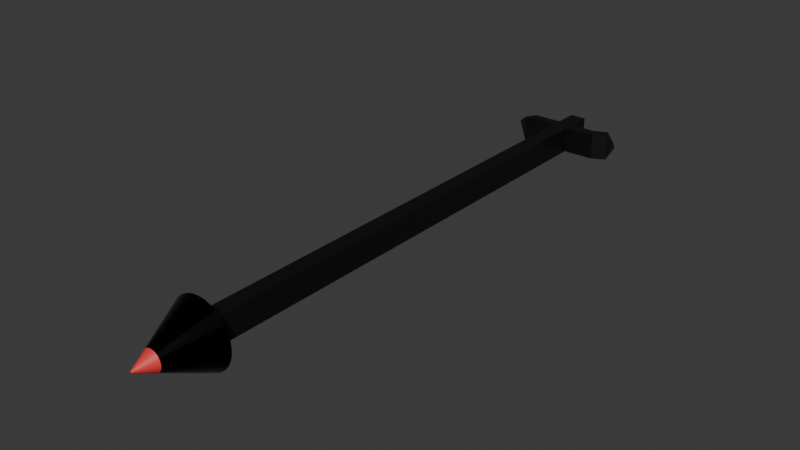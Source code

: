 # Source: Creepy_arrow.blend  (saved by Blender 4.4.32; exported with 4.5.12 LTS)
import bpy
from mathutils import Matrix  # noqa: F401  (used for matrix-valued properties, if any)

bpy.ops.wm.read_factory_settings(use_empty=True)
scene = bpy.context.scene
scene.name = 'Scene'

# ---- collections
col_collection = bpy.data.collections.new('Collection'); scene.collection.children.link(col_collection)

# ---- materials (node trees are filled in below, after node groups)
mat_material = bpy.data.materials.new('Material')
mat_material.alpha_threshold = 0.0
mat_material.roughness = 0.5
mat_material.line_color = (0.0, 0.0, 0.0, 1.0)
mat_material_001 = bpy.data.materials.new('Material.001')
mat_material_003 = bpy.data.materials.new('Material.003')
mat_material_004 = bpy.data.materials.new('Material.004')

# ---- material node trees
mat_material.use_nodes = True; mat_material.node_tree.nodes.clear()
_N = mat_material.node_tree.nodes; _L = mat_material.node_tree.links
n0 = _N.new('ShaderNodeOutputMaterial'); n0.name = 'Material Output'; n0.location = (300, 300)
n1 = _N.new('ShaderNodeBsdfPrincipled'); n1.name = 'Principled BSDF'; n1.location = (10, 300)
n1.inputs[3].default_value = 1.45
_L.new(n1.outputs[0], n0.inputs[0])
n0.is_active_output = True
mat_material_001.use_nodes = True; mat_material_001.node_tree.nodes.clear()
_N = mat_material_001.node_tree.nodes; _L = mat_material_001.node_tree.links
n0 = _N.new('ShaderNodeBsdfPrincipled'); n0.name = 'Principled BSDF'; n0.location = (10, 300)
n0.inputs[0].default_value = (0.001469, 0.001469, 0.001469, 1.0)
n1 = _N.new('ShaderNodeOutputMaterial'); n1.name = 'Material Output'; n1.location = (300, 300)
_L.new(n0.outputs[0], n1.inputs[0])
n1.is_active_output = True
mat_material_003.use_nodes = True; mat_material_003.node_tree.nodes.clear()
_N = mat_material_003.node_tree.nodes; _L = mat_material_003.node_tree.links
n0 = _N.new('ShaderNodeBsdfPrincipled'); n0.name = 'Principled BSDF'; n0.location = (10, 300)
n0.inputs[0].default_value = (0.001469, 0.001469, 0.001469, 1.0)
n0.inputs[1].default_value = 0.8
n0.inputs[2].default_value = 0.2
n1 = _N.new('ShaderNodeOutputMaterial'); n1.name = 'Material Output'; n1.location = (300, 300)
_L.new(n0.outputs[0], n1.inputs[0])
n1.is_active_output = True
mat_material_004.use_nodes = True; mat_material_004.node_tree.nodes.clear()
_N = mat_material_004.node_tree.nodes; _L = mat_material_004.node_tree.links
n0 = _N.new('ShaderNodeBsdfPrincipled'); n0.name = 'Principled BSDF'; n0.location = (10, 300)
n0.inputs[0].default_value = (0.8002, 0.05185, 0.05185, 1.0)
n1 = _N.new('ShaderNodeOutputMaterial'); n1.name = 'Material Output'; n1.location = (300, 300)
_L.new(n0.outputs[0], n1.inputs[0])
n1.is_active_output = True

# ---- world
world_world = bpy.data.worlds.new('World'); scene.world = world_world
world_world.use_nodes = True; world_world.node_tree.nodes.clear()
_N = world_world.node_tree.nodes; _L = world_world.node_tree.links
n0 = _N.new('ShaderNodeOutputWorld'); n0.name = 'World Output'; n0.location = (300, 300)
n1 = _N.new('ShaderNodeBackground'); n1.name = 'Background'; n1.location = (10, 300)
n1.inputs[0].default_value = (0.05088, 0.05088, 0.05088, 1.0)
_L.new(n1.outputs[0], n0.inputs[0])
n0.is_active_output = True
world_world.color = (0.05088, 0.05088, 0.05088)
world_world.sun_shadow_jitter_overblur = 0.0

# ---- meshes
me_cube = bpy.data.meshes.new('Cube')
me_cube.from_pydata([(-0.8379, 1.463, -0.8857), (-0.8379, 1.463, -1.0), (-0.8379, -1.0, -0.8857), (-0.8379, -1.0, -1.0), (-0.9085, 1.463, -0.8857), (-0.9085, 1.463, -1.0), (-0.9085, -1.0, -0.8857), (-0.9085, -1.0, -1.0), (-0.9085, 1.358, -1.0), (-0.8379, 1.358, -0.8857), (-0.9085, 1.358, -0.8857), (-0.8379, 1.358, -1.0), (-0.9085, 1.306, -1.0), (-0.8379, 1.306, -0.8857), (-0.9085, 1.306, -0.8857), (-0.8379, 1.306, -1.0), (-1.061, 1.31, -0.8857), (-1.034, 1.354, -0.8857), (-1.034, 1.354, -1.0), (-1.061, 1.31, -1.0), (-0.7028, 1.309, -1.0), (-0.7274, 1.355, -1.0), (-0.7274, 1.355, -0.8857), (-0.7028, 1.309, -0.8857), (-1.123, 1.361, -0.935), (-1.122, 1.364, -0.935), (-1.122, 1.364, -0.9479), (-1.123, 1.361, -0.9479), (-0.6455, 1.34, -1.0), (-0.6701, 1.386, -1.0), (-0.6701, 1.386, -0.8857), (-0.6455, 1.34, -0.8857), (-0.6277, 1.369, -0.929), (-0.6224, 1.373, -0.9498), (-0.6224, 1.373, -0.9428), (-0.6277, 1.369, -0.922)], [], [(13, 14, 6, 2), (3, 2, 6, 7), (8, 10, 4, 5), (12, 15, 3, 7), (15, 13, 2, 3), (5, 4, 0, 1), (1, 0, 9, 11), (5, 1, 11, 8), (14, 10, 17, 16), (0, 4, 10, 9), (7, 6, 14, 12), (13, 15, 20, 23), (8, 11, 15, 12), (9, 10, 14, 13), (18, 19, 27, 26), (12, 14, 16, 19), (8, 12, 19, 18), (10, 8, 18, 17), (20, 21, 29, 28), (9, 13, 23, 22), (15, 11, 21, 20), (11, 9, 22, 21), (27, 24, 25, 26), (16, 17, 25, 24), (19, 16, 24, 27), (17, 18, 26, 25), (30, 31, 35, 34), (23, 20, 28, 31), (21, 22, 30, 29), (22, 23, 31, 30), (33, 34, 35, 32), (28, 29, 33, 32), (31, 28, 32, 35), (29, 30, 34, 33)])
me_cube.polygons.foreach_set('material_index', [1, 1, 1, 1, 1, 1, 1, 1, 1, 1, 1, 1, 1, 1, 1, 1, 1, 1, 1, 1, 1, 1, 1, 1, 1, 1, 1, 1, 1, 1, 1, 1, 1, 1])
_uv = me_cube.uv_layers.new(name='UVMap')
_uv.uv.foreach_set('vector', [0.625, 0.5159, 0.875, 0.5159, 0.875, 0.75, 0.625, 0.75, 0.375, 0.75, 0.625, 0.75, 0.625, 1.0, 0.375, 1.0, 0.375, 0.2394, 0.625, 0.2394, 0.625, 0.25, 0.375, 0.25, 0.125, 0.5159, 0.375, 0.5159, 0.375, 0.75, 0.125, 0.75, 0.375, 0.5159, 0.625, 0.5159, 0.625, 0.75, 0.375, 0.75, 0.375, 0.25, 0.625, 0.25, 0.625, 0.5, 0.375, 0.5, 0.375, 0.5, 0.625, 0.5, 0.625, 0.5106, 0.375, 0.5106, 0.125, 0.5, 0.375, 0.5, 0.375, 0.5106, 0.125, 0.5106, 0.875, 0.5159, 0.875, 0.5106, 0.875, 0.5106, 0.875, 0.5159, 0.625, 0.5, 0.875, 0.5, 0.875, 0.5106, 0.625, 0.5106, 0.375, 0.0, 0.625, 0.0, 0.625, 0.2341, 0.375, 0.2341, 0.625, 0.5159, 0.375, 0.5159, 0.375, 0.5159, 0.625, 0.5159, 0.125, 0.5106, 0.375, 0.5106, 0.375, 0.5159, 0.125, 0.5159, 0.625, 0.5106, 0.875, 0.5106, 0.875, 0.5159, 0.625, 0.5159, 0.125, 0.5106, 0.125, 0.5159, 0.125, 0.5159, 0.125, 0.5106, 0.375, 0.2341, 0.625, 0.2341, 0.625, 0.2341, 0.375, 0.2341, 0.125, 0.5106, 0.125, 0.5159, 0.125, 0.5159, 0.125, 0.5106, 0.625, 0.2394, 0.375, 0.2394, 0.375, 0.2394, 0.625, 0.2394, 0.375, 0.5159, 0.375, 0.5106, 0.375, 0.5106, 0.375, 0.5159, 0.625, 0.5106, 0.625, 0.5159, 0.625, 0.5159, 0.625, 0.5106, 0.375, 0.5159, 0.375, 0.5106, 0.375, 0.5106, 0.375, 0.5159, 0.375, 0.5106, 0.625, 0.5106, 0.625, 0.5106, 0.375, 0.5106, 0.375, 0.2341, 0.625, 0.2341, 0.625, 0.2394, 0.375, 0.2394, 0.875, 0.5159, 0.875, 0.5106, 0.875, 0.5106, 0.875, 0.5159, 0.375, 0.2341, 0.625, 0.2341, 0.625, 0.2341, 0.375, 0.2341, 0.625, 0.2394, 0.375, 0.2394, 0.375, 0.2394, 0.625, 0.2394, 0.625, 0.5106, 0.625, 0.5159, 0.625, 0.5159, 0.625, 0.5106, 0.625, 0.5159, 0.375, 0.5159, 0.375, 0.5159, 0.625, 0.5159, 0.375, 0.5106, 0.625, 0.5106, 0.625, 0.5106, 0.375, 0.5106, 0.625, 0.5106, 0.625, 0.5159, 0.625, 0.5159, 0.625, 0.5106, 0.375, 0.5106, 0.625, 0.5106, 0.625, 0.5159, 0.375, 0.5159, 0.375, 0.5159, 0.375, 0.5106, 0.375, 0.5106, 0.375, 0.5159, 0.625, 0.5159, 0.375, 0.5159, 0.375, 0.5159, 0.625, 0.5159, 0.375, 0.5106, 0.625, 0.5106, 0.625, 0.5106, 0.375, 0.5106])
me_cube.materials.append(mat_material)
me_cube.materials.append(mat_material_001)
me_cube.use_mirror_vertex_groups = False
me_cube.update()
me_cylinder_001 = bpy.data.meshes.new('Cylinder.001')
me_cylinder_001.from_pydata([(-9.36e-07, 0.02478, -1.0), (0.0, 1.0, 1.0), (0.004834, 0.02431, -1.0), (0.1951, 0.9808, 1.0), (0.009484, 0.0229, -1.0), (0.3827, 0.9239, 1.0), (0.01377, 0.02061, -1.0), (0.5556, 0.8315, 1.0), (0.01752, 0.01753, -1.0), (0.7071, 0.7071, 1.0), (0.02061, 0.01377, -1.0), (0.8315, 0.5556, 1.0), (0.0229, 0.009485, -1.0), (0.9239, 0.3827, 1.0), (0.02431, 0.004835, -1.0), (0.9808, 0.1951, 1.0), (0.02478, -2.609e-17, -1.0), (1.0, 0.0, 1.0), (0.02431, -0.004835, -1.0), (0.9808, -0.1951, 1.0), (0.0229, -0.009485, -1.0), (0.9239, -0.3827, 1.0), (0.02061, -0.01377, -1.0), (0.8315, -0.5556, 1.0), (0.01752, -0.01753, -1.0), (0.7071, -0.7071, 1.0), (0.01377, -0.02061, -1.0), (0.5556, -0.8315, 1.0), (0.009484, -0.0229, -1.0), (0.3827, -0.9239, 1.0), (0.004834, -0.02431, -1.0), (0.1951, -0.9808, 1.0), (-9.36e-07, -0.02478, -1.0), (0.0, -1.0, 1.0), (-0.004836, -0.02431, -1.0), (-0.1951, -0.9808, 1.0), (-0.009486, -0.0229, -1.0), (-0.3827, -0.9239, 1.0), (-0.01377, -0.02061, -1.0), (-0.5556, -0.8315, 1.0), (-0.01753, -0.01753, -1.0), (-0.7071, -0.7071, 1.0), (-0.02061, -0.01377, -1.0), (-0.8315, -0.5556, 1.0), (-0.0229, -0.009485, -1.0), (-0.9239, -0.3827, 1.0), (-0.02431, -0.004835, -1.0), (-0.9808, -0.1951, 1.0), (-0.02479, -2.609e-17, -1.0), (-1.0, 0.0, 1.0), (-0.02431, 0.004835, -1.0), (-0.9808, 0.1951, 1.0), (-0.0229, 0.009485, -1.0), (-0.9239, 0.3827, 1.0), (-0.02061, 0.01377, -1.0), (-0.8315, 0.5556, 1.0), (-0.01753, 0.01753, -1.0), (-0.7071, 0.7071, 1.0), (-0.01377, 0.02061, -1.0), (-0.5556, 0.8315, 1.0), (-0.009486, 0.0229, -1.0), (-0.3827, 0.9239, 1.0), (-0.004836, 0.02431, -1.0), (-0.1951, 0.9808, 1.0), (-6.651e-07, 0.307, -0.4212), (0.05989, 0.3011, -0.4212), (0.1175, 0.2836, -0.4212), (0.1706, 0.2553, -0.4212), (0.2171, 0.2171, -0.4212), (0.2553, 0.1706, -0.4212), (0.2836, 0.1175, -0.4212), (0.3011, 0.05989, -0.4212), (0.307, -1.854e-17, -0.4212), (0.3011, -0.05989, -0.4212), (0.2836, -0.1175, -0.4212), (0.2553, -0.1706, -0.4212), (0.2171, -0.2171, -0.4212), (0.1706, -0.2553, -0.4212), (0.1175, -0.2836, -0.4212), (0.05989, -0.3011, -0.4212), (-6.651e-07, -0.307, -0.4212), (-0.05989, -0.3011, -0.4212), (-0.1175, -0.2836, -0.4212), (-0.1706, -0.2553, -0.4212), (-0.2171, -0.2171, -0.4212), (-0.2553, -0.1706, -0.4212), (-0.2836, -0.1175, -0.4212), (-0.3011, -0.05989, -0.4212), (-0.307, -1.854e-17, -0.4212), (-0.3011, 0.05989, -0.4212), (-0.2836, 0.1175, -0.4212), (-0.2553, 0.1706, -0.4212), (-0.2171, 0.2171, -0.4212), (-0.1706, 0.2553, -0.4212), (-0.1175, 0.2836, -0.4212), (-0.05989, 0.3011, -0.4212)], [], [(64, 1, 3, 65), (65, 3, 5, 66), (66, 5, 7, 67), (67, 7, 9, 68), (68, 9, 11, 69), (69, 11, 13, 70), (70, 13, 15, 71), (71, 15, 17, 72), (72, 17, 19, 73), (73, 19, 21, 74), (74, 21, 23, 75), (75, 23, 25, 76), (76, 25, 27, 77), (77, 27, 29, 78), (78, 29, 31, 79), (79, 31, 33, 80), (80, 33, 35, 81), (81, 35, 37, 82), (82, 37, 39, 83), (83, 39, 41, 84), (84, 41, 43, 85), (85, 43, 45, 86), (86, 45, 47, 87), (87, 47, 49, 88), (88, 49, 51, 89), (89, 51, 53, 90), (90, 53, 55, 91), (91, 55, 57, 92), (92, 57, 59, 93), (93, 59, 61, 94), (3, 1, 63, 61, 59, 57, 55, 53, 51, 49, 47, 45, 43, 41, 39, 37, 35, 33, 31, 29, 27, 25, 23, 21, 19, 17, 15, 13, 11, 9, 7, 5), (94, 61, 63, 95), (95, 63, 1, 64), (0, 2, 4, 6, 8, 10, 12, 14, 16, 18, 20, 22, 24, 26, 28, 30, 32, 34, 36, 38, 40, 42, 44, 46, 48, 50, 52, 54, 56, 58, 60, 62), (62, 95, 64, 0), (60, 94, 95, 62), (58, 93, 94, 60), (56, 92, 93, 58), (54, 91, 92, 56), (52, 90, 91, 54), (50, 89, 90, 52), (48, 88, 89, 50), (46, 87, 88, 48), (44, 86, 87, 46), (42, 85, 86, 44), (40, 84, 85, 42), (38, 83, 84, 40), (36, 82, 83, 38), (34, 81, 82, 36), (32, 80, 81, 34), (30, 79, 80, 32), (28, 78, 79, 30), (26, 77, 78, 28), (24, 76, 77, 26), (22, 75, 76, 24), (20, 74, 75, 22), (18, 73, 74, 20), (16, 72, 73, 18), (14, 71, 72, 16), (12, 70, 71, 14), (10, 69, 70, 12), (8, 68, 69, 10), (6, 67, 68, 8), (4, 66, 67, 6), (2, 65, 66, 4), (0, 64, 65, 2)])
me_cylinder_001.polygons.foreach_set('material_index', [0, 0, 0, 0, 0, 0, 0, 0, 0, 0, 0, 0, 0, 0, 0, 0, 0, 0, 0, 0, 0, 0, 0, 0, 0, 0, 0, 0, 0, 0, 0, 0, 0, 1, 1, 1, 1, 1, 1, 1, 1, 1, 1, 1, 1, 1, 1, 1, 1, 1, 1, 1, 1, 1, 1, 1, 1, 1, 1, 1, 1, 1, 1, 1, 1, 1])
_uv = me_cylinder_001.uv_layers.new(name='UVMap')
_uv.uv.foreach_set('vector', [1.0, 0.6447, 1.0, 1.0, 0.9688, 1.0, 0.9688, 0.6447, 0.9688, 0.6447, 0.9688, 1.0, 0.9375, 1.0, 0.9375, 0.6447, 0.9375, 0.6447, 0.9375, 1.0, 0.9062, 1.0, 0.9062, 0.6447, 0.9062, 0.6447, 0.9062, 1.0, 0.875, 1.0, 0.875, 0.6447, 0.875, 0.6447, 0.875, 1.0, 0.8438, 1.0, 0.8438, 0.6447, 0.8438, 0.6447, 0.8438, 1.0, 0.8125, 1.0, 0.8125, 0.6447, 0.8125, 0.6447, 0.8125, 1.0, 0.7812, 1.0, 0.7812, 0.6447, 0.7812, 0.6447, 0.7812, 1.0, 0.75, 1.0, 0.75, 0.6447, 0.75, 0.6447, 0.75, 1.0, 0.7188, 1.0, 0.7188, 0.6447, 0.7188, 0.6447, 0.7188, 1.0, 0.6875, 1.0, 0.6875, 0.6447, 0.6875, 0.6447, 0.6875, 1.0, 0.6562, 1.0, 0.6562, 0.6447, 0.6562, 0.6447, 0.6562, 1.0, 0.625, 1.0, 0.625, 0.6447, 0.625, 0.6447, 0.625, 1.0, 0.5938, 1.0, 0.5938, 0.6447, 0.5938, 0.6447, 0.5938, 1.0, 0.5625, 1.0, 0.5625, 0.6447, 0.5625, 0.6447, 0.5625, 1.0, 0.5312, 1.0, 0.5312, 0.6447, 0.5312, 0.6447, 0.5312, 1.0, 0.5, 1.0, 0.5, 0.6447, 0.5, 0.6447, 0.5, 1.0, 0.4688, 1.0, 0.4687, 0.6447, 0.4687, 0.6447, 0.4688, 1.0, 0.4375, 1.0, 0.4375, 0.6447, 0.4375, 0.6447, 0.4375, 1.0, 0.4062, 1.0, 0.4062, 0.6447, 0.4062, 0.6447, 0.4062, 1.0, 0.375, 1.0, 0.375, 0.6447, 0.375, 0.6447, 0.375, 1.0, 0.3438, 1.0, 0.3438, 0.6447, 0.3438, 0.6447, 0.3438, 1.0, 0.3125, 1.0, 0.3125, 0.6447, 0.3125, 0.6447, 0.3125, 1.0, 0.2812, 1.0, 0.2812, 0.6447, 0.2812, 0.6447, 0.2812, 1.0, 0.25, 1.0, 0.25, 0.6447, 0.25, 0.6447, 0.25, 1.0, 0.2188, 1.0, 0.2188, 0.6447, 0.2188, 0.6447, 0.2188, 1.0, 0.1875, 1.0, 0.1875, 0.6447, 0.1875, 0.6447, 0.1875, 1.0, 0.1562, 1.0, 0.1562, 0.6447, 0.1562, 0.6447, 0.1562, 1.0, 0.125, 1.0, 0.125, 0.6447, 0.125, 0.6447, 0.125, 1.0, 0.09375, 1.0, 0.09375, 0.6447, 0.09375, 0.6447, 0.09375, 1.0, 0.0625, 1.0, 0.0625, 0.6447, 0.2968, 0.4854, 0.25, 0.49, 0.2032, 0.4854, 0.1582, 0.4717, 0.1167, 0.4496, 0.08029, 0.4197, 0.05045, 0.3833, 0.02827, 0.3418, 0.01461, 0.2968, 0.01, 0.25, 0.01461, 0.2032, 0.02827, 0.1582, 0.05045, 0.1167, 0.08029, 0.08029, 0.1167, 0.05045, 0.1582, 0.02827, 0.2032, 0.01461, 0.25, 0.01, 0.2968, 0.01461, 0.3418, 0.02827, 0.3833, 0.05045, 0.4197, 0.08029, 0.4496, 0.1167, 0.4717, 0.1582, 0.4854, 0.2032, 0.49, 0.25, 0.4854, 0.2968, 0.4717, 0.3418, 0.4496, 0.3833, 0.4197, 0.4197, 0.3833, 0.4496, 0.3418, 0.4717, 0.0625, 0.6447, 0.0625, 1.0, 0.03125, 1.0, 0.03125, 0.6447, 0.03125, 0.6447, 0.03125, 1.0, 0.0, 1.0, 0.0, 0.6447, 0.75, 0.49, 0.7968, 0.4854, 0.8418, 0.4717, 0.8833, 0.4496, 0.9197, 0.4197, 0.9496, 0.3833, 0.9717, 0.3418, 0.9854, 0.2968, 0.99, 0.25, 0.9854, 0.2032, 0.9717, 0.1582, 0.9496, 0.1167, 0.9197, 0.08029, 0.8833, 0.05045, 0.8418, 0.02827, 0.7968, 0.01461, 0.75, 0.01, 0.7032, 0.01461, 0.6582, 0.02827, 0.6167, 0.05045, 0.5803, 0.08029, 0.5504, 0.1167, 0.5283, 0.1582, 0.5146, 0.2032, 0.51, 0.25, 0.5146, 0.2968, 0.5283, 0.3418, 0.5504, 0.3833, 0.5803, 0.4197, 0.6167, 0.4496, 0.6582, 0.4717, 0.7032, 0.4854, 0.03125, 0.5, 0.03125, 0.6447, 0.0, 0.6447, 0.0, 0.5, 0.0625, 0.5, 0.0625, 0.6447, 0.03125, 0.6447, 0.03125, 0.5, 0.09375, 0.5, 0.09375, 0.6447, 0.0625, 0.6447, 0.0625, 0.5, 0.125, 0.5, 0.125, 0.6447, 0.09375, 0.6447, 0.09375, 0.5, 0.1562, 0.5, 0.1562, 0.6447, 0.125, 0.6447, 0.125, 0.5, 0.1875, 0.5, 0.1875, 0.6447, 0.1562, 0.6447, 0.1562, 0.5, 0.2188, 0.5, 0.2188, 0.6447, 0.1875, 0.6447, 0.1875, 0.5, 0.25, 0.5, 0.25, 0.6447, 0.2188, 0.6447, 0.2188, 0.5, 0.2812, 0.5, 0.2812, 0.6447, 0.25, 0.6447, 0.25, 0.5, 0.3125, 0.5, 0.3125, 0.6447, 0.2812, 0.6447, 0.2812, 0.5, 0.3438, 0.5, 0.3438, 0.6447, 0.3125, 0.6447, 0.3125, 0.5, 0.375, 0.5, 0.375, 0.6447, 0.3438, 0.6447, 0.3438, 0.5, 0.4062, 0.5, 0.4062, 0.6447, 0.375, 0.6447, 0.375, 0.5, 0.4375, 0.5, 0.4375, 0.6447, 0.4062, 0.6447, 0.4062, 0.5, 0.4688, 0.5, 0.4687, 0.6447, 0.4375, 0.6447, 0.4375, 0.5, 0.5, 0.5, 0.5, 0.6447, 0.4687, 0.6447, 0.4688, 0.5, 0.5312, 0.5, 0.5312, 0.6447, 0.5, 0.6447, 0.5, 0.5, 0.5625, 0.5, 0.5625, 0.6447, 0.5312, 0.6447, 0.5312, 0.5, 0.5938, 0.5, 0.5938, 0.6447, 0.5625, 0.6447, 0.5625, 0.5, 0.625, 0.5, 0.625, 0.6447, 0.5938, 0.6447, 0.5938, 0.5, 0.6562, 0.5, 0.6562, 0.6447, 0.625, 0.6447, 0.625, 0.5, 0.6875, 0.5, 0.6875, 0.6447, 0.6562, 0.6447, 0.6562, 0.5, 0.7188, 0.5, 0.7188, 0.6447, 0.6875, 0.6447, 0.6875, 0.5, 0.75, 0.5, 0.75, 0.6447, 0.7188, 0.6447, 0.7188, 0.5, 0.7812, 0.5, 0.7812, 0.6447, 0.75, 0.6447, 0.75, 0.5, 0.8125, 0.5, 0.8125, 0.6447, 0.7812, 0.6447, 0.7812, 0.5, 0.8438, 0.5, 0.8438, 0.6447, 0.8125, 0.6447, 0.8125, 0.5, 0.875, 0.5, 0.875, 0.6447, 0.8438, 0.6447, 0.8438, 0.5, 0.9062, 0.5, 0.9062, 0.6447, 0.875, 0.6447, 0.875, 0.5, 0.9375, 0.5, 0.9375, 0.6447, 0.9062, 0.6447, 0.9062, 0.5, 0.9688, 0.5, 0.9688, 0.6447, 0.9375, 0.6447, 0.9375, 0.5, 1.0, 0.5, 1.0, 0.6447, 0.9688, 0.6447, 0.9688, 0.5])
me_cylinder_001.materials.append(mat_material_003)
me_cylinder_001.materials.append(mat_material_004)
me_cylinder_001.update()

# ---- objects
ob_cube = bpy.data.objects.new('Cube', me_cube)
ob_cylinder = bpy.data.objects.new('Cylinder', me_cylinder_001)

# ---- transforms, parenting, visibility, modifiers, constraints
ob_cube.location = (0.0, 0.0, 2.79)
ob_cube.lock_rotations_4d = False
ob_cube.empty_display_type = 'ARROWS'
ob_cube.lineart.crease_threshold = 0.0
ob_cylinder.location = (-0.8732, -1.0, 1.847)
ob_cylinder.rotation_euler = (1.573, -0.0, 0.0)
ob_cylinder.scale = (-0.1445, -0.1445, -0.1445)

# ---- collection membership
col_collection.objects.link(ob_cube)
col_collection.objects.link(ob_cylinder)

# ---- scene / render settings (as saved in the file)
scene.frame_start = 1; scene.frame_end = 250; scene.frame_set(1)
scene.render.engine = 'BLENDER_EEVEE_NEXT'
bpy.context.view_layer.update()

# ---- added for rendering (the .blend has no active camera and no usable light): camera, sun
cam_auto = bpy.data.cameras.new('AutoCamera')
cam_auto.lens = 50.0
cam_auto.sensor_width = 36.0
cam_auto.clip_end = 1000.0
ob_auto_camera = bpy.data.objects.new('AutoCamera', cam_auto)
scene.collection.objects.link(ob_auto_camera)
ob_auto_camera.location = (1.59865, -2.80633, 3.82427)
ob_auto_camera.rotation_euler = (1.09748, -7.21219e-08, 0.694738)
scene.camera = ob_auto_camera
light_auto_sun = bpy.data.lights.new('AutoSun', 'SUN')
light_auto_sun.energy = 3.0
light_auto_sun.angle = 0.0523599
ob_auto_sun = bpy.data.objects.new('AutoSun', light_auto_sun)
scene.collection.objects.link(ob_auto_sun)
ob_auto_sun.rotation_euler = (0.872665, 0.174533, 0.523599)
bpy.context.view_layer.update()
